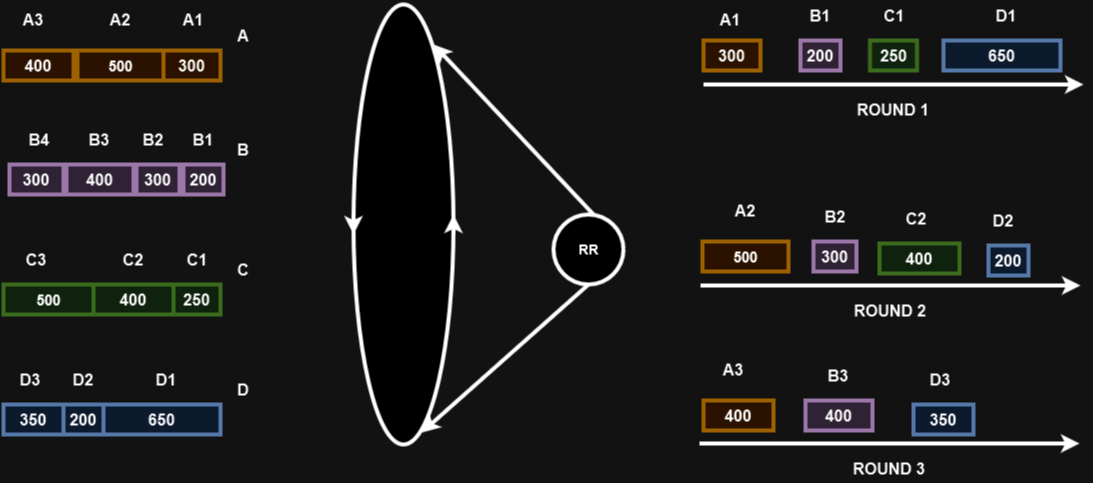

The diagram above was exported from draw.io. Its source (the exported page's mxGraphModel, read from the mxfile embedded in the PNG):
<mxGraphModel dx="1194" dy="668" grid="1" gridSize="10" guides="1" tooltips="1" connect="1" arrows="1" fold="1" page="1" pageScale="1" pageWidth="827" pageHeight="1169" math="0" shadow="0">
  <root>
    <mxCell id="0" />
    <mxCell id="1" parent="0" />
    <mxCell id="6xt9vPgQkjdCSrtItJsC-1" value="" style="ellipse;whiteSpace=wrap;html=1;perimeterSpacing=0;strokeWidth=4;" parent="1" vertex="1">
      <mxGeometry x="390" y="80" width="100" height="440" as="geometry" />
    </mxCell>
    <mxCell id="6xt9vPgQkjdCSrtItJsC-3" value="" style="endArrow=classic;html=1;rounded=0;strokeWidth=4;" parent="1" edge="1">
      <mxGeometry width="50" height="50" relative="1" as="geometry">
        <mxPoint x="490" y="310" as="sourcePoint" />
        <mxPoint x="490" y="290" as="targetPoint" />
      </mxGeometry>
    </mxCell>
    <mxCell id="6xt9vPgQkjdCSrtItJsC-4" value="" style="endArrow=classic;html=1;rounded=0;strokeWidth=4;" parent="1" edge="1">
      <mxGeometry width="50" height="50" relative="1" as="geometry">
        <mxPoint x="390" y="290" as="sourcePoint" />
        <mxPoint x="390" y="310" as="targetPoint" />
      </mxGeometry>
    </mxCell>
    <mxCell id="6xt9vPgQkjdCSrtItJsC-5" value="&lt;b&gt;&lt;font style=&quot;font-size: 14px;&quot;&gt;RR&lt;/font&gt;&lt;/b&gt;" style="ellipse;whiteSpace=wrap;html=1;strokeWidth=4;" parent="1" vertex="1">
      <mxGeometry x="590" y="290" width="70" height="70" as="geometry" />
    </mxCell>
    <mxCell id="6xt9vPgQkjdCSrtItJsC-6" value="&lt;b&gt;&lt;font style=&quot;font-size: 16px;&quot;&gt;400&lt;/font&gt;&lt;/b&gt;" style="rounded=0;whiteSpace=wrap;html=1;strokeWidth=4;fillColor=#ffe6cc;strokeColor=#d79b00;" parent="1" vertex="1">
      <mxGeometry x="40" y="126" width="70" height="30" as="geometry" />
    </mxCell>
    <mxCell id="6xt9vPgQkjdCSrtItJsC-7" value="&lt;b&gt;&lt;font style=&quot;font-size: 16px;&quot;&gt;300&lt;/font&gt;&lt;/b&gt;" style="rounded=0;whiteSpace=wrap;html=1;strokeWidth=4;fillColor=#e1d5e7;strokeColor=#9673a6;" parent="1" vertex="1">
      <mxGeometry x="46" y="240" width="54" height="30" as="geometry" />
    </mxCell>
    <mxCell id="6xt9vPgQkjdCSrtItJsC-8" value="&lt;font size=&quot;1&quot;&gt;&lt;b style=&quot;font-size: 15px;&quot;&gt;500&lt;/b&gt;&lt;/font&gt;" style="rounded=0;whiteSpace=wrap;html=1;strokeWidth=4;fillColor=#d5e8d4;strokeColor=#82b366;" parent="1" vertex="1">
      <mxGeometry x="40" y="360" width="90" height="30" as="geometry" />
    </mxCell>
    <mxCell id="6xt9vPgQkjdCSrtItJsC-9" value="&lt;b&gt;&lt;font style=&quot;font-size: 16px;&quot;&gt;350&lt;/font&gt;&lt;/b&gt;" style="rounded=0;whiteSpace=wrap;html=1;strokeWidth=4;fillColor=#dae8fc;strokeColor=#6c8ebf;" parent="1" vertex="1">
      <mxGeometry x="40" y="480" width="60" height="30" as="geometry" />
    </mxCell>
    <mxCell id="6xt9vPgQkjdCSrtItJsC-10" value="&lt;b&gt;&lt;font style=&quot;font-size: 15px;&quot;&gt;500&lt;/font&gt;&lt;/b&gt;" style="rounded=0;whiteSpace=wrap;html=1;strokeWidth=4;fillColor=#ffe6cc;strokeColor=#d79b00;" parent="1" vertex="1">
      <mxGeometry x="114" y="126" width="86" height="30" as="geometry" />
    </mxCell>
    <mxCell id="6xt9vPgQkjdCSrtItJsC-11" value="&lt;b&gt;&lt;font style=&quot;font-size: 16px;&quot;&gt;300&lt;/font&gt;&lt;/b&gt;" style="rounded=0;whiteSpace=wrap;html=1;strokeWidth=4;fillColor=#ffe6cc;strokeColor=#d79b00;" parent="1" vertex="1">
      <mxGeometry x="200" y="126" width="57" height="30" as="geometry" />
    </mxCell>
    <mxCell id="6xt9vPgQkjdCSrtItJsC-12" value="&lt;b&gt;&lt;font style=&quot;font-size: 16px;&quot;&gt;400&lt;/font&gt;&lt;/b&gt;" style="rounded=0;whiteSpace=wrap;html=1;strokeWidth=4;fillColor=#e1d5e7;strokeColor=#9673a6;" parent="1" vertex="1">
      <mxGeometry x="103" y="240" width="67" height="30" as="geometry" />
    </mxCell>
    <mxCell id="6xt9vPgQkjdCSrtItJsC-13" value="&lt;div&gt;&lt;b&gt;&lt;font style=&quot;font-size: 16px;&quot;&gt;300&lt;/font&gt;&lt;/b&gt;&lt;/div&gt;" style="rounded=0;whiteSpace=wrap;html=1;strokeWidth=4;fillColor=#e1d5e7;strokeColor=#9673a6;" parent="1" vertex="1">
      <mxGeometry x="173" y="240" width="43" height="30" as="geometry" />
    </mxCell>
    <mxCell id="6xt9vPgQkjdCSrtItJsC-14" value="&lt;b&gt;&lt;font style=&quot;font-size: 16px;&quot;&gt;400&lt;/font&gt;&lt;/b&gt;" style="rounded=0;whiteSpace=wrap;html=1;strokeWidth=4;fillColor=#d5e8d4;strokeColor=#82b366;" parent="1" vertex="1">
      <mxGeometry x="130" y="360" width="80" height="30" as="geometry" />
    </mxCell>
    <mxCell id="6xt9vPgQkjdCSrtItJsC-15" value="&lt;font size=&quot;1&quot;&gt;&lt;b style=&quot;font-size: 16px;&quot;&gt;250&lt;/b&gt;&lt;/font&gt;" style="rounded=0;whiteSpace=wrap;html=1;strokeWidth=4;fillColor=#d5e8d4;strokeColor=#82b366;" parent="1" vertex="1">
      <mxGeometry x="210" y="360" width="47" height="30" as="geometry" />
    </mxCell>
    <mxCell id="6xt9vPgQkjdCSrtItJsC-16" value="&lt;b&gt;&lt;font style=&quot;font-size: 16px;&quot;&gt;200&lt;/font&gt;&lt;/b&gt;" style="rounded=0;whiteSpace=wrap;html=1;strokeWidth=4;fillColor=#dae8fc;strokeColor=#6c8ebf;" parent="1" vertex="1">
      <mxGeometry x="100" y="480" width="40" height="30" as="geometry" />
    </mxCell>
    <mxCell id="6xt9vPgQkjdCSrtItJsC-17" value="&lt;b&gt;&lt;font style=&quot;font-size: 16px;&quot;&gt;650&lt;/font&gt;&lt;/b&gt;" style="rounded=0;whiteSpace=wrap;html=1;strokeWidth=4;fillColor=#dae8fc;strokeColor=#6c8ebf;" parent="1" vertex="1">
      <mxGeometry x="140" y="480" width="117" height="30" as="geometry" />
    </mxCell>
    <mxCell id="6xt9vPgQkjdCSrtItJsC-19" value="&lt;b&gt;&lt;font style=&quot;font-size: 16px;&quot;&gt;200&lt;/font&gt;&lt;/b&gt;" style="rounded=0;whiteSpace=wrap;html=1;strokeWidth=4;fillColor=#e1d5e7;strokeColor=#9673a6;" parent="1" vertex="1">
      <mxGeometry x="220" y="240" width="40" height="30" as="geometry" />
    </mxCell>
    <mxCell id="6xt9vPgQkjdCSrtItJsC-20" value="&lt;font style=&quot;font-size: 16px;&quot;&gt;&lt;b&gt;A&lt;/b&gt;&lt;/font&gt;" style="text;html=1;strokeColor=none;fillColor=none;align=center;verticalAlign=middle;whiteSpace=wrap;rounded=0;" parent="1" vertex="1">
      <mxGeometry x="250" y="96" width="60" height="30" as="geometry" />
    </mxCell>
    <mxCell id="6xt9vPgQkjdCSrtItJsC-21" value="A3" style="text;html=1;strokeColor=none;fillColor=none;align=center;verticalAlign=middle;whiteSpace=wrap;rounded=0;fontSize=16;fontStyle=1" parent="1" vertex="1">
      <mxGeometry x="40" y="80" width="60" height="30" as="geometry" />
    </mxCell>
    <mxCell id="6xt9vPgQkjdCSrtItJsC-22" value="A2" style="text;html=1;strokeColor=none;fillColor=none;align=center;verticalAlign=middle;whiteSpace=wrap;rounded=0;fontSize=16;fontStyle=1" parent="1" vertex="1">
      <mxGeometry x="127" y="80" width="60" height="30" as="geometry" />
    </mxCell>
    <mxCell id="6xt9vPgQkjdCSrtItJsC-23" value="A1" style="text;html=1;strokeColor=none;fillColor=none;align=center;verticalAlign=middle;whiteSpace=wrap;rounded=0;fontSize=16;fontStyle=1" parent="1" vertex="1">
      <mxGeometry x="200" y="80" width="60" height="30" as="geometry" />
    </mxCell>
    <mxCell id="6xt9vPgQkjdCSrtItJsC-24" value="B4" style="text;html=1;strokeColor=none;fillColor=none;align=center;verticalAlign=middle;whiteSpace=wrap;rounded=0;fontSize=16;fontStyle=1" parent="1" vertex="1">
      <mxGeometry x="46" y="200" width="60" height="30" as="geometry" />
    </mxCell>
    <mxCell id="6xt9vPgQkjdCSrtItJsC-26" value="B3" style="text;html=1;strokeColor=none;fillColor=none;align=center;verticalAlign=middle;whiteSpace=wrap;rounded=0;fontSize=16;fontStyle=1" parent="1" vertex="1">
      <mxGeometry x="106" y="200" width="60" height="30" as="geometry" />
    </mxCell>
    <mxCell id="6xt9vPgQkjdCSrtItJsC-27" value="B2" style="text;html=1;strokeColor=none;fillColor=none;align=center;verticalAlign=middle;whiteSpace=wrap;rounded=0;fontSize=16;fontStyle=1" parent="1" vertex="1">
      <mxGeometry x="160" y="200" width="60" height="30" as="geometry" />
    </mxCell>
    <mxCell id="6xt9vPgQkjdCSrtItJsC-28" value="B1" style="text;html=1;strokeColor=none;fillColor=none;align=center;verticalAlign=middle;whiteSpace=wrap;rounded=0;fontSize=16;fontStyle=1" parent="1" vertex="1">
      <mxGeometry x="210" y="200" width="60" height="30" as="geometry" />
    </mxCell>
    <mxCell id="6xt9vPgQkjdCSrtItJsC-29" value="B" style="text;html=1;strokeColor=none;fillColor=none;align=center;verticalAlign=middle;whiteSpace=wrap;rounded=0;fontSize=16;fontStyle=1" parent="1" vertex="1">
      <mxGeometry x="250" y="210" width="60" height="30" as="geometry" />
    </mxCell>
    <mxCell id="6xt9vPgQkjdCSrtItJsC-30" value="C" style="text;html=1;strokeColor=none;fillColor=none;align=center;verticalAlign=middle;whiteSpace=wrap;rounded=0;fontSize=16;fontStyle=1" parent="1" vertex="1">
      <mxGeometry x="250" y="330" width="60" height="30" as="geometry" />
    </mxCell>
    <mxCell id="6xt9vPgQkjdCSrtItJsC-31" value="D" style="text;html=1;strokeColor=none;fillColor=none;align=center;verticalAlign=middle;whiteSpace=wrap;rounded=0;fontSize=16;fontStyle=1" parent="1" vertex="1">
      <mxGeometry x="250" y="450" width="60" height="30" as="geometry" />
    </mxCell>
    <mxCell id="6xt9vPgQkjdCSrtItJsC-32" value="C3" style="text;html=1;strokeColor=none;fillColor=none;align=center;verticalAlign=middle;whiteSpace=wrap;rounded=0;fontSize=16;fontStyle=1" parent="1" vertex="1">
      <mxGeometry x="43" y="320" width="60" height="30" as="geometry" />
    </mxCell>
    <mxCell id="6xt9vPgQkjdCSrtItJsC-33" value="C2" style="text;html=1;strokeColor=none;fillColor=none;align=center;verticalAlign=middle;whiteSpace=wrap;rounded=0;fontSize=16;fontStyle=1" parent="1" vertex="1">
      <mxGeometry x="140" y="320" width="60" height="30" as="geometry" />
    </mxCell>
    <mxCell id="6xt9vPgQkjdCSrtItJsC-34" value="C1" style="text;html=1;strokeColor=none;fillColor=none;align=center;verticalAlign=middle;whiteSpace=wrap;rounded=0;fontSize=16;fontStyle=1" parent="1" vertex="1">
      <mxGeometry x="203.5" y="320" width="60" height="30" as="geometry" />
    </mxCell>
    <mxCell id="6xt9vPgQkjdCSrtItJsC-35" value="D3" style="text;html=1;strokeColor=none;fillColor=none;align=center;verticalAlign=middle;whiteSpace=wrap;rounded=0;fontSize=16;fontStyle=1" parent="1" vertex="1">
      <mxGeometry x="37" y="440" width="60" height="30" as="geometry" />
    </mxCell>
    <mxCell id="6xt9vPgQkjdCSrtItJsC-36" value="D2" style="text;html=1;strokeColor=none;fillColor=none;align=center;verticalAlign=middle;whiteSpace=wrap;rounded=0;fontSize=16;fontStyle=1" parent="1" vertex="1">
      <mxGeometry x="90" y="440" width="60" height="30" as="geometry" />
    </mxCell>
    <mxCell id="6xt9vPgQkjdCSrtItJsC-37" value="D1" style="text;html=1;strokeColor=none;fillColor=none;align=center;verticalAlign=middle;whiteSpace=wrap;rounded=0;fontSize=16;fontStyle=1" parent="1" vertex="1">
      <mxGeometry x="173" y="440" width="60" height="30" as="geometry" />
    </mxCell>
    <mxCell id="6xt9vPgQkjdCSrtItJsC-39" value="" style="endArrow=classic;html=1;rounded=0;strokeWidth=4;" parent="1" edge="1">
      <mxGeometry width="50" height="50" relative="1" as="geometry">
        <mxPoint x="630" y="290" as="sourcePoint" />
        <mxPoint x="470" y="120" as="targetPoint" />
      </mxGeometry>
    </mxCell>
    <mxCell id="6xt9vPgQkjdCSrtItJsC-40" value="" style="endArrow=classic;html=1;rounded=0;strokeWidth=4;exitX=0.5;exitY=1;exitDx=0;exitDy=0;entryX=0.68;entryY=0.973;entryDx=0;entryDy=0;entryPerimeter=0;" parent="1" source="6xt9vPgQkjdCSrtItJsC-5" target="6xt9vPgQkjdCSrtItJsC-1" edge="1">
      <mxGeometry width="50" height="50" relative="1" as="geometry">
        <mxPoint x="640" y="375" as="sourcePoint" />
        <mxPoint x="470" y="510" as="targetPoint" />
      </mxGeometry>
    </mxCell>
    <mxCell id="6xt9vPgQkjdCSrtItJsC-41" value="" style="endArrow=classic;html=1;rounded=0;strokeWidth=4;" parent="1" edge="1">
      <mxGeometry width="50" height="50" relative="1" as="geometry">
        <mxPoint x="740" y="160" as="sourcePoint" />
        <mxPoint x="1120" y="160" as="targetPoint" />
      </mxGeometry>
    </mxCell>
    <mxCell id="6xt9vPgQkjdCSrtItJsC-42" value="&lt;b&gt;&lt;font style=&quot;font-size: 16px;&quot;&gt;300&lt;/font&gt;&lt;/b&gt;" style="rounded=0;whiteSpace=wrap;html=1;strokeWidth=4;fillColor=#ffe6cc;strokeColor=#d79b00;" parent="1" vertex="1">
      <mxGeometry x="740" y="116" width="57" height="30" as="geometry" />
    </mxCell>
    <mxCell id="6xt9vPgQkjdCSrtItJsC-43" value="A1" style="text;html=1;strokeColor=none;fillColor=none;align=center;verticalAlign=middle;whiteSpace=wrap;rounded=0;fontSize=16;fontStyle=1" parent="1" vertex="1">
      <mxGeometry x="737" y="80" width="60" height="30" as="geometry" />
    </mxCell>
    <mxCell id="6xt9vPgQkjdCSrtItJsC-44" value="&lt;b&gt;&lt;font style=&quot;font-size: 16px;&quot;&gt;200&lt;/font&gt;&lt;/b&gt;" style="rounded=0;whiteSpace=wrap;html=1;strokeWidth=4;fillColor=#e1d5e7;strokeColor=#9673a6;" parent="1" vertex="1">
      <mxGeometry x="837" y="116" width="40" height="30" as="geometry" />
    </mxCell>
    <mxCell id="6xt9vPgQkjdCSrtItJsC-45" value="B1" style="text;html=1;strokeColor=none;fillColor=none;align=center;verticalAlign=middle;whiteSpace=wrap;rounded=0;fontSize=16;fontStyle=1" parent="1" vertex="1">
      <mxGeometry x="827" y="76" width="60" height="30" as="geometry" />
    </mxCell>
    <mxCell id="6xt9vPgQkjdCSrtItJsC-46" value="&lt;font size=&quot;1&quot;&gt;&lt;b style=&quot;font-size: 16px;&quot;&gt;250&lt;/b&gt;&lt;/font&gt;" style="rounded=0;whiteSpace=wrap;html=1;strokeWidth=4;fillColor=#d5e8d4;strokeColor=#82b366;" parent="1" vertex="1">
      <mxGeometry x="906.5" y="116" width="47" height="30" as="geometry" />
    </mxCell>
    <mxCell id="6xt9vPgQkjdCSrtItJsC-47" value="C1" style="text;html=1;strokeColor=none;fillColor=none;align=center;verticalAlign=middle;whiteSpace=wrap;rounded=0;fontSize=16;fontStyle=1" parent="1" vertex="1">
      <mxGeometry x="901" y="76" width="60" height="30" as="geometry" />
    </mxCell>
    <mxCell id="6xt9vPgQkjdCSrtItJsC-48" value="&lt;b&gt;&lt;font style=&quot;font-size: 16px;&quot;&gt;650&lt;/font&gt;&lt;/b&gt;" style="rounded=0;whiteSpace=wrap;html=1;strokeWidth=4;fillColor=#dae8fc;strokeColor=#6c8ebf;" parent="1" vertex="1">
      <mxGeometry x="980" y="116" width="117" height="30" as="geometry" />
    </mxCell>
    <mxCell id="6xt9vPgQkjdCSrtItJsC-49" value="D1" style="text;html=1;strokeColor=none;fillColor=none;align=center;verticalAlign=middle;whiteSpace=wrap;rounded=0;fontSize=16;fontStyle=1" parent="1" vertex="1">
      <mxGeometry x="1013" y="76" width="60" height="30" as="geometry" />
    </mxCell>
    <mxCell id="6xt9vPgQkjdCSrtItJsC-50" value="&lt;b&gt;&lt;font style=&quot;font-size: 16px;&quot;&gt;ROUND 1&lt;/font&gt;&lt;/b&gt;" style="text;html=1;strokeColor=none;fillColor=none;align=center;verticalAlign=middle;whiteSpace=wrap;rounded=0;" parent="1" vertex="1">
      <mxGeometry x="890" y="170" width="80" height="30" as="geometry" />
    </mxCell>
    <mxCell id="6xt9vPgQkjdCSrtItJsC-51" value="" style="endArrow=classic;html=1;rounded=0;strokeWidth=4;" parent="1" edge="1">
      <mxGeometry width="50" height="50" relative="1" as="geometry">
        <mxPoint x="737" y="361" as="sourcePoint" />
        <mxPoint x="1117" y="361" as="targetPoint" />
      </mxGeometry>
    </mxCell>
    <mxCell id="6xt9vPgQkjdCSrtItJsC-52" value="&lt;b&gt;&lt;font style=&quot;font-size: 16px;&quot;&gt;ROUND 2&lt;br&gt;&lt;/font&gt;&lt;/b&gt;" style="text;html=1;strokeColor=none;fillColor=none;align=center;verticalAlign=middle;whiteSpace=wrap;rounded=0;" parent="1" vertex="1">
      <mxGeometry x="887" y="371" width="80" height="30" as="geometry" />
    </mxCell>
    <mxCell id="6xt9vPgQkjdCSrtItJsC-53" value="&lt;b&gt;&lt;font style=&quot;font-size: 15px;&quot;&gt;500&lt;/font&gt;&lt;/b&gt;" style="rounded=0;whiteSpace=wrap;html=1;strokeWidth=4;fillColor=#ffe6cc;strokeColor=#d79b00;" parent="1" vertex="1">
      <mxGeometry x="739" y="317" width="86" height="30" as="geometry" />
    </mxCell>
    <mxCell id="6xt9vPgQkjdCSrtItJsC-54" value="A2" style="text;html=1;strokeColor=none;fillColor=none;align=center;verticalAlign=middle;whiteSpace=wrap;rounded=0;fontSize=16;fontStyle=1" parent="1" vertex="1">
      <mxGeometry x="752" y="271" width="60" height="30" as="geometry" />
    </mxCell>
    <mxCell id="6xt9vPgQkjdCSrtItJsC-55" value="&lt;div&gt;&lt;b&gt;&lt;font style=&quot;font-size: 16px;&quot;&gt;300&lt;/font&gt;&lt;/b&gt;&lt;/div&gt;" style="rounded=0;whiteSpace=wrap;html=1;strokeWidth=4;fillColor=#e1d5e7;strokeColor=#9673a6;" parent="1" vertex="1">
      <mxGeometry x="850" y="317" width="43" height="30" as="geometry" />
    </mxCell>
    <mxCell id="6xt9vPgQkjdCSrtItJsC-56" value="B2" style="text;html=1;strokeColor=none;fillColor=none;align=center;verticalAlign=middle;whiteSpace=wrap;rounded=0;fontSize=16;fontStyle=1" parent="1" vertex="1">
      <mxGeometry x="842" y="277" width="60" height="30" as="geometry" />
    </mxCell>
    <mxCell id="6xt9vPgQkjdCSrtItJsC-57" value="&lt;b&gt;&lt;font style=&quot;font-size: 16px;&quot;&gt;400&lt;/font&gt;&lt;/b&gt;" style="rounded=0;whiteSpace=wrap;html=1;strokeWidth=4;fillColor=#d5e8d4;strokeColor=#82b366;" parent="1" vertex="1">
      <mxGeometry x="916" y="319" width="80" height="30" as="geometry" />
    </mxCell>
    <mxCell id="6xt9vPgQkjdCSrtItJsC-58" value="C2" style="text;html=1;strokeColor=none;fillColor=none;align=center;verticalAlign=middle;whiteSpace=wrap;rounded=0;fontSize=16;fontStyle=1" parent="1" vertex="1">
      <mxGeometry x="923" y="279" width="60" height="30" as="geometry" />
    </mxCell>
    <mxCell id="6xt9vPgQkjdCSrtItJsC-60" value="&lt;b&gt;&lt;font style=&quot;font-size: 16px;&quot;&gt;200&lt;/font&gt;&lt;/b&gt;" style="rounded=0;whiteSpace=wrap;html=1;strokeWidth=4;fillColor=#dae8fc;strokeColor=#6c8ebf;" parent="1" vertex="1">
      <mxGeometry x="1025" y="321" width="40" height="30" as="geometry" />
    </mxCell>
    <mxCell id="6xt9vPgQkjdCSrtItJsC-61" value="D2" style="text;html=1;strokeColor=none;fillColor=none;align=center;verticalAlign=middle;whiteSpace=wrap;rounded=0;fontSize=16;fontStyle=1" parent="1" vertex="1">
      <mxGeometry x="1010" y="281" width="60" height="30" as="geometry" />
    </mxCell>
    <mxCell id="6xt9vPgQkjdCSrtItJsC-62" value="" style="endArrow=classic;html=1;rounded=0;strokeWidth=4;" parent="1" edge="1">
      <mxGeometry width="50" height="50" relative="1" as="geometry">
        <mxPoint x="736" y="519" as="sourcePoint" />
        <mxPoint x="1116" y="519" as="targetPoint" />
      </mxGeometry>
    </mxCell>
    <mxCell id="6xt9vPgQkjdCSrtItJsC-63" value="&lt;b&gt;&lt;font style=&quot;font-size: 16px;&quot;&gt;ROUND 3&lt;br&gt;&lt;/font&gt;&lt;/b&gt;" style="text;html=1;strokeColor=none;fillColor=none;align=center;verticalAlign=middle;whiteSpace=wrap;rounded=0;" parent="1" vertex="1">
      <mxGeometry x="886" y="529" width="80" height="30" as="geometry" />
    </mxCell>
    <mxCell id="6xt9vPgQkjdCSrtItJsC-66" value="&lt;b&gt;&lt;font style=&quot;font-size: 16px;&quot;&gt;400&lt;/font&gt;&lt;/b&gt;" style="rounded=0;whiteSpace=wrap;html=1;strokeWidth=4;fillColor=#ffe6cc;strokeColor=#d79b00;" parent="1" vertex="1">
      <mxGeometry x="740" y="476" width="70" height="30" as="geometry" />
    </mxCell>
    <mxCell id="6xt9vPgQkjdCSrtItJsC-67" value="A3" style="text;html=1;strokeColor=none;fillColor=none;align=center;verticalAlign=middle;whiteSpace=wrap;rounded=0;fontSize=16;fontStyle=1" parent="1" vertex="1">
      <mxGeometry x="740" y="430" width="60" height="30" as="geometry" />
    </mxCell>
    <mxCell id="6xt9vPgQkjdCSrtItJsC-70" value="&lt;b&gt;&lt;font style=&quot;font-size: 16px;&quot;&gt;400&lt;/font&gt;&lt;/b&gt;" style="rounded=0;whiteSpace=wrap;html=1;strokeWidth=4;fillColor=#e1d5e7;strokeColor=#9673a6;" parent="1" vertex="1">
      <mxGeometry x="842" y="476" width="67" height="30" as="geometry" />
    </mxCell>
    <mxCell id="6xt9vPgQkjdCSrtItJsC-71" value="B3" style="text;html=1;strokeColor=none;fillColor=none;align=center;verticalAlign=middle;whiteSpace=wrap;rounded=0;fontSize=16;fontStyle=1" parent="1" vertex="1">
      <mxGeometry x="845" y="436" width="60" height="30" as="geometry" />
    </mxCell>
    <mxCell id="6xt9vPgQkjdCSrtItJsC-72" value="&lt;b&gt;&lt;font style=&quot;font-size: 16px;&quot;&gt;350&lt;/font&gt;&lt;/b&gt;" style="rounded=0;whiteSpace=wrap;html=1;strokeWidth=4;fillColor=#dae8fc;strokeColor=#6c8ebf;" parent="1" vertex="1">
      <mxGeometry x="950" y="480" width="60" height="30" as="geometry" />
    </mxCell>
    <mxCell id="6xt9vPgQkjdCSrtItJsC-73" value="D3" style="text;html=1;strokeColor=none;fillColor=none;align=center;verticalAlign=middle;whiteSpace=wrap;rounded=0;fontSize=16;fontStyle=1" parent="1" vertex="1">
      <mxGeometry x="947" y="440" width="60" height="30" as="geometry" />
    </mxCell>
  </root>
</mxGraphModel>